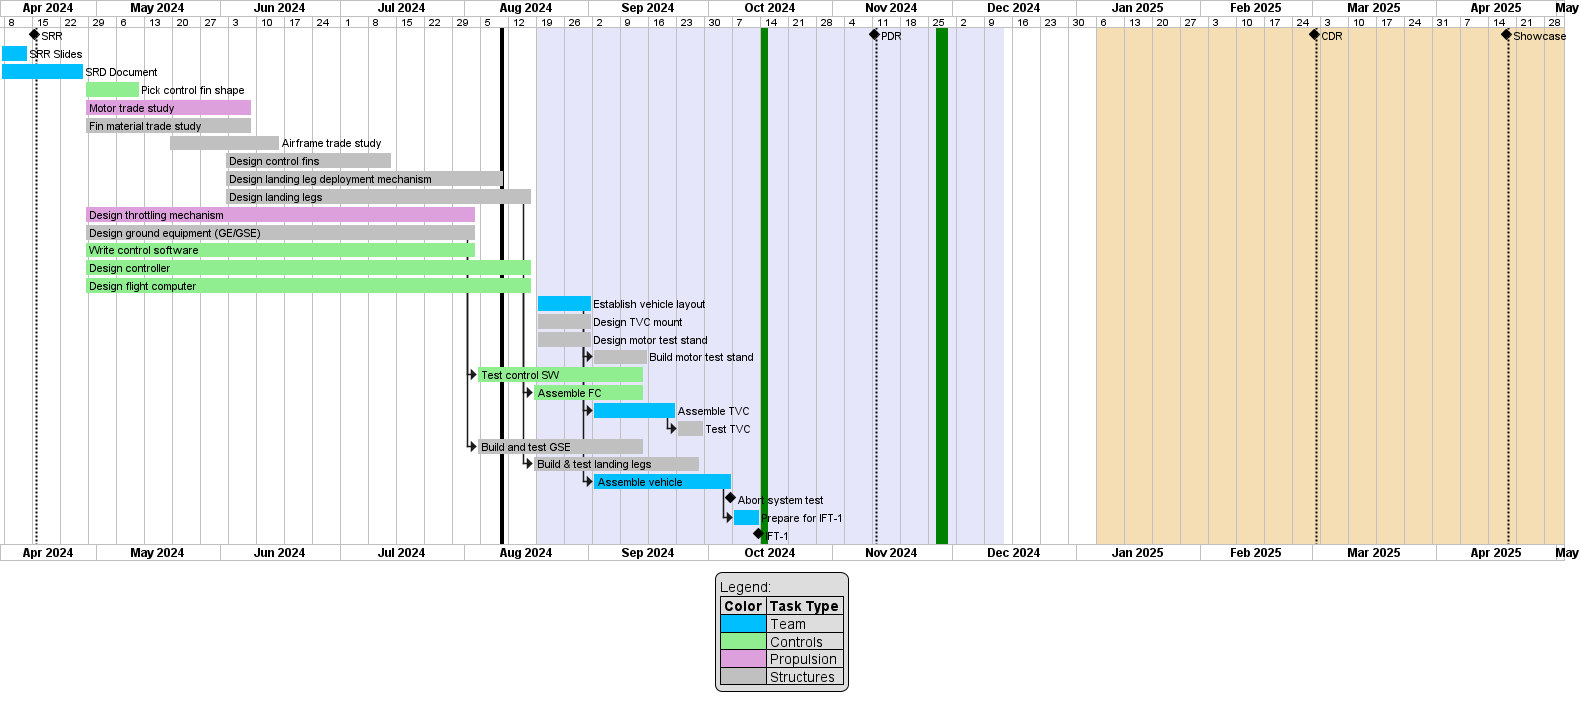

The diagram above was rendered by PlantUML. Its source (embedded in the PNG):
@startgantt gantt_chart

/' Chart Settings '/
printscale weekly with calendar date
Project starts 2024-04-07
today is colored in black

/' --------------------------------- '/

/' Spring 2024 Semester Important Dates '/
[SRR] happens at 2024-04-15
Separator just at [SRR]'s end

/' Fall 2024 Semester Important Dates '/
2024-08-19 to 2024-12-13 is colored in lavender
2024-08-19 to 2024-12-13 is named [Fall 2024]

[PDR] happens at 2024-11-11 /' Guess for PDR date '/
Separator just at [PDR]'s end
[PDR] displays on same row as [SRR]

2024-10-14 to 2024-10-15 is colored in green
2024-10-14 to 2024-10-15 is named [Fall Break]

2024-11-27 to 2024-11-29 is colored in green
2024-11-27 to 2024-11-29 is named [Thanksgiving Break]

/' Spring 2025 Semester Important Dates '/
2025-01-06 to 2025-05-02 is colored in wheat
2025-01-06 to 2025-05-02 is named [Spring 2025]

[CDR] happens at 2025-03-01 /' Guess for CDR date '/
Separator just at [CDR]'s end
[CDR] displays on same row as [SRR]

[Showcase] happens at 2025-04-18 /' Guess for Showcase date '/
Separator just at [Showcase]'s end
[Showcase] displays on same row as [SRR]

/' --------------------------------- '/

/' Spring 2024 Tasks '/

[SRR Slides] requires 1 week and starts 2024-04-07 and is colored in deepskyblue
[SRD Document] requires 3 weeks and starts 2024-04-07 and is colored in deepskyblue

/' Summer 2024 Tasks '/

[Pick control fin shape] requires 2 weeks and starts 2024-04-28 and is colored in lightgreen
[Motor trade study] requires 6 weeks and starts 2024-04-28 and is colored in plum
[Fin material trade study] requires 6 weeks and starts 2024-04-28 and is colored in silver
[Airframe trade study] requires 4 weeks and starts 2024-05-19 and is colored in silver
[Design control fins] requires 6 weeks and starts 2024-06-02 and is colored in silver
[Design landing leg deployment mechanism] requires 10 weeks and starts 2024-06-02 and is colored in silver
[Design landing legs] requires 11 weeks and starts at 2024-06-02 and is colored in silver
[Design throttling mechanism] requires 14 weeks and starts 2024-04-28 and is colored in plum
[Design ground equipment (GE/GSE)] requires 14 weeks and starts 2024-04-28 and is colored in silver
[Write control software] requires 14 weeks and starts 2024-04-28 and is colored in lightgreen
[Design controller] requires 16 weeks and starts 2024-04-28 and is colored in lightgreen
[Design flight computer] requires 16 weeks and starts 2024-04-28 and is colored in lightgreen

/' Fall 2024 Tasks '/

[Establish vehicle layout] requires 2 weeks and starts 2024-08-19 and is colored in deepskyblue
[Design TVC mount] requires 2 weeks and starts 2024-08-19 and is colored in silver
[Design motor test stand] requires 2 weeks and starts 2024-08-19 and is colored in silver
[Build motor test stand] requires 2 weeks and starts at [Design motor test stand]'s end and is colored in silver
[Test control SW] requires 6 weeks and starts at [Write control software]'s end and is colored in lightgreen
[Assemble FC] requires 4 weeks and starts at [Design flight computer]'s end and is colored in lightgreen
[Assemble TVC] requires 3 weeks and starts at [Design TVC mount]'s end and is colored in deepskyblue
[Test TVC] requires 1 weeks and starts at [Assemble TVC]'s end and is colored in silver
[Build and test GSE] requires 6 weeks and starts at [Design ground equipment (GE/GSE)]'s end and is colored in silver
[Build & test landing legs] requires 6 weeks and starts at [Design landing legs]'s end and is colored in silver
[Assemble vehicle] requires 5 weeks and starts at [Establish vehicle layout]'s end and is colored in deepskyblue
[Abort system test] happens at [Assemble vehicle]'s end
[Prepare for IFT-1] requires 1 weeks and starts at [Assemble vehicle]'s end and is colored in deepskyblue
[IFT-1] happens at [Prepare for IFT-1]'s end

/' --------------------------------- '/

legend
Legend:
|= Color |= Task Type |
|<#deepskyblue> | Team |
|<#lightgreen> | Controls |
|<#plum> | Propulsion |
|<#silver> | Structures |
end legend

@endgantt